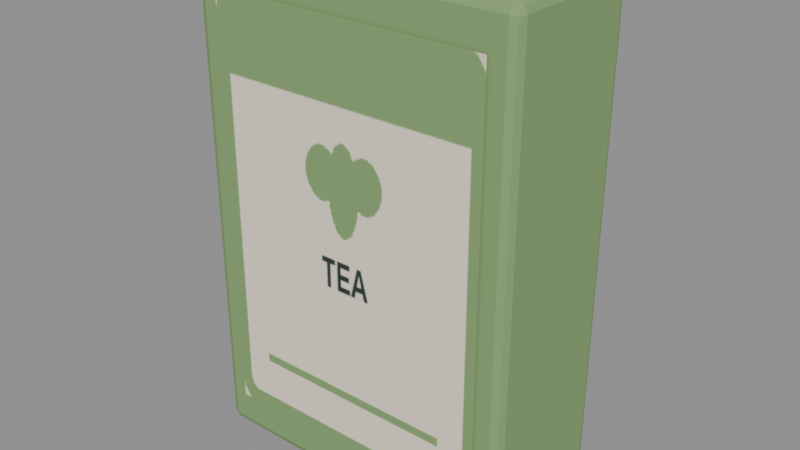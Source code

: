 # Source: tea.blend  (saved by Blender 5.2.45; exported with 4.5.12 LTS)
import bpy
from mathutils import Matrix  # noqa: F401  (used for matrix-valued properties, if any)

bpy.ops.wm.read_factory_settings(use_empty=True)
scene = bpy.context.scene
scene.name = 'Scene'

# ---- images (referenced by path relative to the original .blend; pixels are not part of the script)
import os
ASSET_DIR = os.environ.get("B2B_ASSET_DIR", "")  # directory of the original .blend (textures are referenced by path, not embedded)
HERE = os.path.dirname(os.path.abspath(__file__))  # packed textures are extracted next to this script under _unpacked/

def load_image(name, relpath, width, height, colorspace="sRGB"):
    """Load a texture the original file referenced (path relative to the .blend, or extracted next to this script)."""
    p = next((c for c in (os.path.join(HERE, relpath), os.path.join(ASSET_DIR, relpath)) if relpath and os.path.exists(c)), "")
    if p:
        img = bpy.data.images.load(p, check_existing=True)
        img.name = name
    else:  # same state as the original file: an image datablock whose file is absent (Cycles renders it pink)
        img = bpy.data.images.new(name, width, height)
        img.source = "FILE"
        img.filepath = "//" + (relpath or name)
    img.colorspace_settings.name = colorspace
    return img
img_assortmentatlas_png = load_image('AssortmentAtlas.png', '_unpacked/AssortmentAtlas.4d05732a.png', 2048, 2048, 'sRGB')

# ---- materials (node trees are filled in below, after node groups)
mat_assortmentatlas = bpy.data.materials.new('AssortmentAtlas')

# ---- material node trees
mat_assortmentatlas.use_nodes = True; mat_assortmentatlas.node_tree.nodes.clear()
_N = mat_assortmentatlas.node_tree.nodes; _L = mat_assortmentatlas.node_tree.links
n0 = _N.new('ShaderNodeBsdfPrincipled'); n0.name = 'Principled BSDF'; n0.location = (-200, 100)
n0.inputs[2].default_value = 0.75
n0.inputs[10].default_value = 0.005
n1 = _N.new('ShaderNodeOutputMaterial'); n1.name = 'Material Output'; n1.location = (200, 100)
n2 = _N.new('ShaderNodeTexImage'); n2.name = 'Image Texture'; n2.location = (0, 0)
n2.image = img_assortmentatlas_png
_L.new(n0.outputs[0], n1.inputs[0])
_L.new(n2.outputs[0], n0.inputs[0])
n1.is_active_output = True

# ---- meshes
me_cube = bpy.data.meshes.new('Cube')
me_cube.from_pydata([(-0.085, -0.035, 0.0), (-0.085, -0.04, 0.005), (-0.09, -0.035, 0.005), (-0.085, -0.03854, 0.001464), (-0.08789, -0.03789, 0.002113), (-0.08854, -0.03854, 0.005), (-0.08854, -0.035, 0.001464), (-0.085, -0.04, 0.265), (-0.085, -0.035, 0.27), (-0.09, -0.035, 0.265), (-0.085, -0.03854, 0.2685), (-0.08789, -0.03789, 0.2679), (-0.08854, -0.035, 0.2685), (-0.08854, -0.03854, 0.265), (-0.085, 0.035, 0.0), (-0.09, 0.035, 0.005), (-0.085, 0.04, 0.005), (-0.08854, 0.035, 0.001464), (-0.08789, 0.03789, 0.002113), (-0.08854, 0.03854, 0.005), (-0.085, 0.03854, 0.001464), (-0.085, 0.035, 0.27), (-0.085, 0.04, 0.265), (-0.09, 0.035, 0.265), (-0.085, 0.03854, 0.2685), (-0.08789, 0.03789, 0.2679), (-0.08854, 0.03854, 0.265), (-0.08854, 0.035, 0.2685), (0.085, -0.035, 0.0), (0.09, -0.035, 0.005), (0.085, -0.04, 0.005), (0.08854, -0.035, 0.001464), (0.08789, -0.03789, 0.002113), (0.08854, -0.03854, 0.005), (0.085, -0.03854, 0.001464), (0.085, -0.035, 0.27), (0.085, -0.04, 0.265), (0.09, -0.035, 0.265), (0.085, -0.03854, 0.2685), (0.08789, -0.03789, 0.2679), (0.08854, -0.03854, 0.265), (0.08854, -0.035, 0.2685), (0.085, 0.035, 0.0), (0.085, 0.04, 0.005), (0.09, 0.035, 0.005), (0.085, 0.03854, 0.001464), (0.08789, 0.03789, 0.002113), (0.08854, 0.03854, 0.005), (0.08854, 0.035, 0.001464), (0.085, 0.035, 0.27), (0.09, 0.035, 0.265), (0.085, 0.04, 0.265), (0.08854, 0.035, 0.2685), (0.08789, 0.03789, 0.2679), (0.08854, 0.03854, 0.265), (0.085, 0.03854, 0.2685), (-0.0765, -0.041, 0.0216), (0.0765, -0.041, 0.0216), (0.0765, -0.041, 0.2484), (-0.0765, -0.041, 0.2484)], [], [(0, 3, 4, 6), (1, 5, 4, 3), (2, 6, 4, 5), (7, 10, 11, 13), (8, 12, 11, 10), (9, 13, 11, 12), (14, 17, 18, 20), (15, 19, 18, 17), (16, 20, 18, 19), (21, 24, 25, 27), (22, 26, 25, 24), (23, 27, 25, 26), (28, 31, 32, 34), (29, 33, 32, 31), (30, 34, 32, 33), (35, 38, 39, 41), (36, 40, 39, 38), (37, 41, 39, 40), (42, 45, 46, 48), (43, 47, 46, 45), (44, 48, 46, 47), (49, 52, 53, 55), (50, 54, 53, 52), (51, 55, 53, 54), (14, 0, 6, 17), (17, 6, 2, 15), (1, 7, 13, 5), (5, 13, 9, 2), (8, 21, 27, 12), (12, 27, 23, 9), (22, 16, 19, 26), (26, 19, 15, 23), (42, 14, 20, 45), (45, 20, 16, 43), (21, 49, 55, 24), (24, 55, 51, 22), (50, 44, 47, 54), (54, 47, 43, 51), (28, 42, 48, 31), (31, 48, 44, 29), (49, 35, 41, 52), (52, 41, 37, 50), (36, 30, 33, 40), (40, 33, 29, 37), (0, 28, 34, 3), (3, 34, 30, 1), (35, 8, 10, 38), (38, 10, 7, 36), (14, 42, 28, 0), (2, 9, 23, 15), (30, 36, 7, 1), (49, 21, 8, 35), (16, 22, 51, 43), (44, 50, 37, 29), (56, 57, 58, 59)])
_uv = me_cube.uv_layers.new(name='Assortment')
_uv.uv.foreach_set('vector', [0.2188, 0.9375, 0.2188, 0.9375, 0.2188, 0.9375, 0.2188, 0.9375, 0.2188, 0.9375, 0.2188, 0.9375, 0.2188, 0.9375, 0.2188, 0.9375, 0.2188, 0.9375, 0.2188, 0.9375, 0.2188, 0.9375, 0.2188, 0.9375, 0.2188, 0.9375, 0.2188, 0.9375, 0.2188, 0.9375, 0.2188, 0.9375, 0.2188, 0.9375, 0.2188, 0.9375, 0.2188, 0.9375, 0.2188, 0.9375, 0.2188, 0.9375, 0.2188, 0.9375, 0.2188, 0.9375, 0.2188, 0.9375, 0.2188, 0.9375, 0.2188, 0.9375, 0.2188, 0.9375, 0.2188, 0.9375, 0.2188, 0.9375, 0.2188, 0.9375, 0.2188, 0.9375, 0.2188, 0.9375, 0.2188, 0.9375, 0.2188, 0.9375, 0.2188, 0.9375, 0.2188, 0.9375, 0.2188, 0.9375, 0.2188, 0.9375, 0.2188, 0.9375, 0.2188, 0.9375, 0.2188, 0.9375, 0.2188, 0.9375, 0.2188, 0.9375, 0.2188, 0.9375, 0.2188, 0.9375, 0.2188, 0.9375, 0.2188, 0.9375, 0.2188, 0.9375, 0.2188, 0.9375, 0.2188, 0.9375, 0.2188, 0.9375, 0.2188, 0.9375, 0.2188, 0.9375, 0.2188, 0.9375, 0.2188, 0.9375, 0.2188, 0.9375, 0.2188, 0.9375, 0.2188, 0.9375, 0.2188, 0.9375, 0.2188, 0.9375, 0.2188, 0.9375, 0.2188, 0.9375, 0.2188, 0.9375, 0.2188, 0.9375, 0.2188, 0.9375, 0.2188, 0.9375, 0.2188, 0.9375, 0.2188, 0.9375, 0.2188, 0.9375, 0.2188, 0.9375, 0.2188, 0.9375, 0.2188, 0.9375, 0.2188, 0.9375, 0.2188, 0.9375, 0.2188, 0.9375, 0.2188, 0.9375, 0.2188, 0.9375, 0.2188, 0.9375, 0.2188, 0.9375, 0.2188, 0.9375, 0.2188, 0.9375, 0.2188, 0.9375, 0.2188, 0.9375, 0.2188, 0.9375, 0.2188, 0.9375, 0.2188, 0.9375, 0.2188, 0.9375, 0.2188, 0.9375, 0.2188, 0.9375, 0.2188, 0.9375, 0.2188, 0.9375, 0.2188, 0.9375, 0.2188, 0.9375, 0.2188, 0.9375, 0.2188, 0.9375, 0.2188, 0.9375, 0.2188, 0.9375, 0.2188, 0.9375, 0.2188, 0.9375, 0.2188, 0.9375, 0.2188, 0.9375, 0.2188, 0.9375, 0.2188, 0.9375, 0.2188, 0.9375, 0.2188, 0.9375, 0.2188, 0.9375, 0.2188, 0.9375, 0.2188, 0.9375, 0.2188, 0.9375, 0.2188, 0.9375, 0.2188, 0.9375, 0.2188, 0.9375, 0.2188, 0.9375, 0.2188, 0.9375, 0.2188, 0.9375, 0.2188, 0.9375, 0.2188, 0.9375, 0.2188, 0.9375, 0.2188, 0.9375, 0.2188, 0.9375, 0.2188, 0.9375, 0.2188, 0.9375, 0.2188, 0.9375, 0.2188, 0.9375, 0.2188, 0.9375, 0.2188, 0.9375, 0.2188, 0.9375, 0.2188, 0.9375, 0.2188, 0.9375, 0.2188, 0.9375, 0.2188, 0.9375, 0.2188, 0.9375, 0.2188, 0.9375, 0.2188, 0.9375, 0.2188, 0.9375, 0.2188, 0.9375, 0.2188, 0.9375, 0.2188, 0.9375, 0.2188, 0.9375, 0.2188, 0.9375, 0.2188, 0.9375, 0.2188, 0.9375, 0.2188, 0.9375, 0.2188, 0.9375, 0.2188, 0.9375, 0.2188, 0.9375, 0.2188, 0.9375, 0.2188, 0.9375, 0.2188, 0.9375, 0.2188, 0.9375, 0.2188, 0.9375, 0.2188, 0.9375, 0.2188, 0.9375, 0.2188, 0.9375, 0.2188, 0.9375, 0.2188, 0.9375, 0.2188, 0.9375, 0.2188, 0.9375, 0.2188, 0.9375, 0.2188, 0.9375, 0.2188, 0.9375, 0.2188, 0.9375, 0.2188, 0.9375, 0.2188, 0.9375, 0.2188, 0.9375, 0.2188, 0.9375, 0.2188, 0.9375, 0.2188, 0.9375, 0.2188, 0.9375, 0.2188, 0.9375, 0.2188, 0.9375, 0.2188, 0.9375, 0.2188, 0.9375, 0.2188, 0.9375, 0.2188, 0.9375, 0.2188, 0.9375, 0.2188, 0.9375, 0.2188, 0.9375, 0.2188, 0.9375, 0.2188, 0.9375, 0.2188, 0.9375, 0.2188, 0.9375, 0.2188, 0.9375, 0.2188, 0.9375, 0.2188, 0.9375, 0.2188, 0.9375, 0.2188, 0.9375, 0.2188, 0.9375, 0.2188, 0.9375, 0.2188, 0.9375, 0.2188, 0.9375, 0.2188, 0.9375, 0.2188, 0.9375, 0.2188, 0.9375, 0.2188, 0.9375, 0.2188, 0.9375, 0.2188, 0.9375, 0.2188, 0.9375, 0.2188, 0.9375, 0.2188, 0.9375, 0.2188, 0.9375, 0.2188, 0.9375, 0.2188, 0.9375, 0.2188, 0.9375, 0.2188, 0.9375, 0.2188, 0.9375, 0.2188, 0.9375, 0.2188, 0.9375, 0.2188, 0.9375, 0.2188, 0.9375, 0.2188, 0.9375, 0.2188, 0.9375, 0.2188, 0.9375, 0.2188, 0.9375, 0.2188, 0.9375, 0.2188, 0.9375, 0.3784, 0.1284, 0.4966, 0.1284, 0.4966, 0.2466, 0.3784, 0.2466])
me_cube.materials.append(mat_assortmentatlas)
me_cube.update()

# ---- objects
ob_tea = bpy.data.objects.new('tea', me_cube)

# ---- transforms, parenting, visibility, modifiers, constraints
ob_tea.location = (0.0, 0.0, 0.0)

# ---- collection membership
scene.collection.objects.link(ob_tea)

# ---- scene / render settings (as saved in the file)
scene.frame_start = 1; scene.frame_end = 250; scene.frame_set(1)
scene.render.engine = 'BLENDER_EEVEE_NEXT'
scene.render.bake_bias = 0.0
scene.render.bake_samples = 0
scene.render.compositor_device = 'GPU'
scene.eevee.use_volume_custom_range = False
scene.eevee.fast_gi_thickness_near = 0.1
scene.eevee.fast_gi_thickness_far = 0.0
scene.eevee.ray_tracing_options.screen_trace_thickness = 0.1
bpy.context.view_layer.update()

# ---- added for rendering (the .blend has no active camera and no usable light): camera, sun + grey world if the file has none
cam_auto = bpy.data.cameras.new('AutoCamera')
cam_auto.lens = 50.0
cam_auto.sensor_width = 36.0
cam_auto.clip_end = 1000.0
ob_auto_camera = bpy.data.objects.new('AutoCamera', cam_auto)
scene.collection.objects.link(ob_auto_camera)
ob_auto_camera.location = (0.309447, -0.371837, 0.382558)
ob_auto_camera.rotation_euler = (1.09748, -7.21219e-08, 0.694738)
scene.camera = ob_auto_camera
light_auto_sun = bpy.data.lights.new('AutoSun', 'SUN')
light_auto_sun.energy = 3.0
light_auto_sun.angle = 0.0523599
ob_auto_sun = bpy.data.objects.new('AutoSun', light_auto_sun)
scene.collection.objects.link(ob_auto_sun)
ob_auto_sun.rotation_euler = (0.872665, 0.174533, 0.523599)
if scene.world is None:
    world_auto = bpy.data.worlds.new('AutoWorld')
    world_auto.color = (0.3, 0.3, 0.3)
    scene.world = world_auto
bpy.context.view_layer.update()
